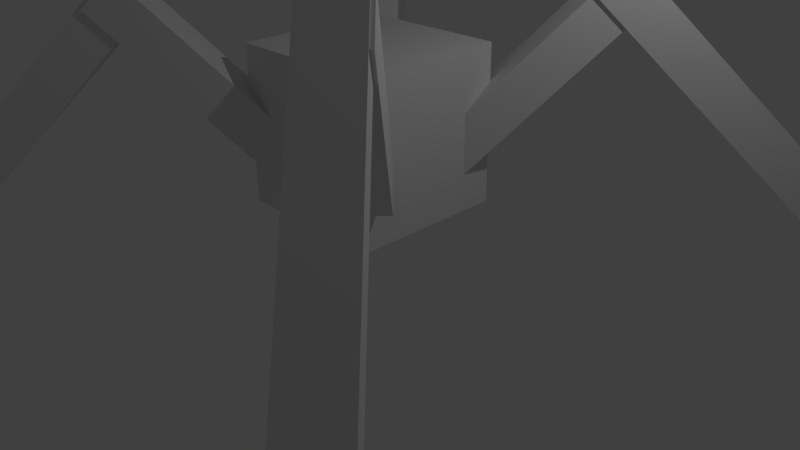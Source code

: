# Source: spider.blend  (saved by Blender 2.76.0; exported with 4.5.12 LTS)
import bpy
from mathutils import Matrix  # noqa: F401  (used for matrix-valued properties, if any)

bpy.ops.wm.read_factory_settings(use_empty=True)
scene = bpy.context.scene
scene.name = 'Scene'

# ---- collections
col_collection_1 = bpy.data.collections.new('Collection 1'); scene.collection.children.link(col_collection_1)

# ---- materials (node trees are filled in below, after node groups)
mat_material = bpy.data.materials.new('Material')
mat_material.alpha_threshold = 0.0
mat_material.use_transparent_shadow = False
mat_material.roughness = 0.5
mat_material.line_color = (0.0, 0.0, 0.0, 1.0)

# ---- material node trees

# ---- world
world_world = bpy.data.worlds.new('World'); scene.world = world_world
world_world.color = (0.05088, 0.05088, 0.05088)
world_world.use_sun_shadow = False
world_world.sun_shadow_jitter_overblur = 0.0
world_world.cycles.sampling_method = 'MANUAL'
world_world.cycles.sample_map_resolution = 256

# ---- cameras
cam_camera = bpy.data.cameras.new('Camera')
cam_camera.clip_end = 100.0
cam_camera.lens = 35.0
cam_camera.sensor_width = 32.0
cam_camera.sensor_height = 18.0
cam_camera.ortho_scale = 7.314
cam_camera.dof.focus_distance = 0.0
cam_camera.dof.aperture_fstop = 128.0

# ---- lights
light_lamp = bpy.data.lights.new('Lamp', 'POINT')
light_lamp.transmission_factor = 0.0
light_lamp.cutoff_distance = 30.0
light_lamp.energy = 100.0
light_lamp.shadow_buffer_clip_start = 1.001
light_lamp.shadow_soft_size = 0.1
light_lamp.shadow_maximum_resolution = 0.006
light_lamp.use_absolute_resolution = True
light_lamp.cycles.use_multiple_importance_sampling = False

# ---- meshes
me_cube_008 = bpy.data.meshes.new('Cube.008')
me_cube_008.from_pydata([(1.0, 1.0, -1.0), (1.0, -1.0, -1.0), (-1.0, -1.0, -1.0), (-1.0, 1.0, -1.0), (1.0, 1.0, 1.0), (1.0, -1.0, 1.0), (-1.0, -1.0, 1.0), (-1.0, 1.0, 1.0)], [], [(0, 1, 2, 3), (4, 7, 6, 5), (0, 4, 5, 1), (1, 5, 6, 2), (2, 6, 7, 3), (4, 0, 3, 7)])
me_cube_008.materials.append(mat_material)
me_cube_008.use_remesh_preserve_volume = False
me_cube_008.use_remesh_preserve_attributes = False
me_cube_008.use_mirror_vertex_groups = False
me_cube_008.update()
me_cube_007 = bpy.data.meshes.new('Cube.007')
me_cube_007.from_pydata([(1.0, 1.0, -1.0), (1.0, -1.0, -1.0), (-1.0, -1.0, -1.0), (-1.0, 1.0, -1.0), (1.0, 1.0, 1.0), (1.0, -1.0, 1.0), (-1.0, -1.0, 1.0), (-1.0, 1.0, 1.0), (2.031, 1.0, -1.0), (2.031, -1.0, -1.0), (2.29, 1.996, 0.7308), (2.29, -0.004442, 0.7308)], [], [(0, 1, 2, 3), (4, 7, 6, 5), (4, 5, 11, 10), (1, 5, 6, 2), (2, 6, 7, 3), (4, 0, 3, 7), (8, 10, 11, 9), (5, 1, 9, 11), (0, 4, 10, 8), (1, 0, 8, 9)])
me_cube_007.materials.append(mat_material)
me_cube_007.use_remesh_preserve_volume = False
me_cube_007.use_remesh_preserve_attributes = False
me_cube_007.use_mirror_vertex_groups = False
me_cube_007.update()
me_cube_006 = bpy.data.meshes.new('Cube.006')
me_cube_006.from_pydata([(1.0, 1.0, -1.0), (1.0, -1.0, -1.0), (-1.0, -1.0, -1.0), (-1.0, 1.0, -1.0), (1.0, 1.0, 1.0), (1.0, -1.0, 1.0), (-1.0, -1.0, 1.0), (-1.0, 1.0, 1.0), (2.031, 1.0, -1.0), (2.031, -1.0, -1.0), (2.29, 1.996, 0.7308), (2.29, -0.004442, 0.7308)], [], [(0, 1, 2, 3), (4, 7, 6, 5), (4, 5, 11, 10), (1, 5, 6, 2), (2, 6, 7, 3), (4, 0, 3, 7), (8, 10, 11, 9), (5, 1, 9, 11), (0, 4, 10, 8), (1, 0, 8, 9)])
me_cube_006.materials.append(mat_material)
me_cube_006.use_remesh_preserve_volume = False
me_cube_006.use_remesh_preserve_attributes = False
me_cube_006.use_mirror_vertex_groups = False
me_cube_006.update()
me_cube_005 = bpy.data.meshes.new('Cube.005')
me_cube_005.from_pydata([(1.0, 1.0, -1.0), (1.0, -1.0, -1.0), (-1.0, -1.0, -1.0), (-1.0, 1.0, -1.0), (1.0, 1.0, 1.0), (1.0, -1.0, 1.0), (-1.0, -1.0, 1.0), (-1.0, 1.0, 1.0)], [], [(0, 1, 2, 3), (4, 7, 6, 5), (0, 4, 5, 1), (1, 5, 6, 2), (2, 6, 7, 3), (4, 0, 3, 7)])
me_cube_005.materials.append(mat_material)
me_cube_005.use_remesh_preserve_volume = False
me_cube_005.use_remesh_preserve_attributes = False
me_cube_005.use_mirror_vertex_groups = False
me_cube_005.update()
me_cube_004 = bpy.data.meshes.new('Cube.004')
me_cube_004.from_pydata([(1.0, 1.0, -1.0), (1.0, -1.0, -1.0), (-1.0, -1.0, -1.0), (-1.0, 1.0, -1.0), (1.0, 1.0, 1.0), (1.0, -1.0, 1.0), (-1.0, -1.0, 1.0), (-1.0, 1.0, 1.0)], [], [(0, 1, 2, 3), (4, 7, 6, 5), (0, 4, 5, 1), (1, 5, 6, 2), (2, 6, 7, 3), (4, 0, 3, 7)])
me_cube_004.materials.append(mat_material)
me_cube_004.use_remesh_preserve_volume = False
me_cube_004.use_remesh_preserve_attributes = False
me_cube_004.use_mirror_vertex_groups = False
me_cube_004.update()
me_cube_003 = bpy.data.meshes.new('Cube.003')
me_cube_003.from_pydata([(1.0, 1.0, -1.0), (1.0, -1.0, -1.0), (-1.0, -1.0, -1.0), (-1.0, 1.0, -1.0), (1.0, 1.0, 1.0), (1.0, -1.0, 1.0), (-1.0, -1.0, 1.0), (-1.0, 1.0, 1.0), (2.031, 1.0, -1.0), (2.031, -1.0, -1.0), (2.29, 1.996, 0.7308), (2.29, -0.004442, 0.7308)], [], [(0, 1, 2, 3), (4, 7, 6, 5), (4, 5, 11, 10), (1, 5, 6, 2), (2, 6, 7, 3), (4, 0, 3, 7), (8, 10, 11, 9), (5, 1, 9, 11), (0, 4, 10, 8), (1, 0, 8, 9)])
me_cube_003.materials.append(mat_material)
me_cube_003.use_remesh_preserve_volume = False
me_cube_003.use_remesh_preserve_attributes = False
me_cube_003.use_mirror_vertex_groups = False
me_cube_003.update()
me_cube_002 = bpy.data.meshes.new('Cube.002')
me_cube_002.from_pydata([(1.0, 1.0, -1.0), (1.0, -1.0, -1.0), (-1.0, -1.0, -1.0), (-1.0, 1.0, -1.0), (1.0, 1.0, 1.0), (1.0, -1.0, 1.0), (-1.0, -1.0, 1.0), (-1.0, 1.0, 1.0), (2.031, 1.0, -1.0), (2.031, -1.0, -1.0), (2.29, 1.996, 0.7308), (2.29, -0.004442, 0.7308)], [], [(0, 1, 2, 3), (4, 7, 6, 5), (4, 5, 11, 10), (1, 5, 6, 2), (2, 6, 7, 3), (4, 0, 3, 7), (8, 10, 11, 9), (5, 1, 9, 11), (0, 4, 10, 8), (1, 0, 8, 9)])
me_cube_002.materials.append(mat_material)
me_cube_002.use_remesh_preserve_volume = False
me_cube_002.use_remesh_preserve_attributes = False
me_cube_002.use_mirror_vertex_groups = False
me_cube_002.update()
me_cube_001 = bpy.data.meshes.new('Cube.001')
me_cube_001.from_pydata([(1.0, 1.0, -1.0), (1.0, -1.0, -1.0), (-1.0, -1.0, -1.0), (-1.0, 1.0, -1.0), (1.0, 1.0, 1.0), (1.0, -1.0, 1.0), (-1.0, -1.0, 1.0), (-1.0, 1.0, 1.0)], [], [(0, 1, 2, 3), (4, 7, 6, 5), (0, 4, 5, 1), (1, 5, 6, 2), (2, 6, 7, 3), (4, 0, 3, 7)])
me_cube_001.materials.append(mat_material)
me_cube_001.use_remesh_preserve_volume = False
me_cube_001.use_remesh_preserve_attributes = False
me_cube_001.use_mirror_vertex_groups = False
me_cube_001.update()
me_cube = bpy.data.meshes.new('Cube')
me_cube.from_pydata([(1.0, 1.0, -1.0), (1.0, -1.0, -1.0), (-1.0, -1.0, -1.0), (-1.0, 1.0, -1.0), (1.0, 1.0, 1.0), (1.0, -1.0, 1.0), (-1.0, -1.0, 1.0), (-1.0, 1.0, 1.0)], [], [(0, 1, 2, 3), (4, 7, 6, 5), (0, 4, 5, 1), (1, 5, 6, 2), (2, 6, 7, 3), (4, 0, 3, 7)])
me_cube.materials.append(mat_material)
me_cube.use_remesh_preserve_volume = False
me_cube.use_remesh_preserve_attributes = False
me_cube.use_mirror_vertex_groups = False
me_cube.update()

# ---- objects
ob_cube_008 = bpy.data.objects.new('Cube.008', me_cube_008)
ob_cube_007 = bpy.data.objects.new('Cube.007', me_cube_007)
ob_cube_006 = bpy.data.objects.new('Cube.006', me_cube_006)
ob_cube_005 = bpy.data.objects.new('Cube.005', me_cube_005)
ob_cube_004 = bpy.data.objects.new('Cube.004', me_cube_004)
ob_cube_003 = bpy.data.objects.new('Cube.003', me_cube_003)
ob_cube_002 = bpy.data.objects.new('Cube.002', me_cube_002)
ob_cube_001 = bpy.data.objects.new('Cube.001', me_cube_001)
ob_cube = bpy.data.objects.new('Cube', me_cube)
ob_lamp = bpy.data.objects.new('Lamp', light_lamp)
ob_camera = bpy.data.objects.new('Camera', cam_camera)

# ---- transforms, parenting, visibility, modifiers, constraints
ob_cube_008.location = (-1.222, -1.227, 2.15)
ob_cube_008.rotation_euler = (0.0, 5.498, 3.927)
ob_cube_008.scale = (1.753, 0.2709, 0.2709)
ob_cube_008.lock_rotations_4d = False
ob_cube_008.empty_display_type = 'ARROWS'
ob_cube_008.lineart.crease_threshold = 0.0
ob_cube_007.location = (-2.76, -2.714, 2.159)
ob_cube_007.rotation_euler = (0.0, 7.069, 3.927)
ob_cube_007.scale = (1.753, 0.2709, 0.2709)
ob_cube_007.lock_rotations_4d = False
ob_cube_007.empty_display_type = 'ARROWS'
ob_cube_007.lineart.crease_threshold = 0.0
ob_cube_006.location = (3.324, -3.306, 2.711)
ob_cube_006.rotation_euler = (0.0, 7.069, 5.498)
ob_cube_006.scale = (1.753, 0.2709, 0.2709)
ob_cube_006.lock_rotations_4d = False
ob_cube_006.empty_display_type = 'ARROWS'
ob_cube_006.lineart.crease_threshold = 0.0
ob_cube_005.location = (1.838, -1.767, 2.702)
ob_cube_005.rotation_euler = (0.0, 5.498, 5.498)
ob_cube_005.scale = (1.753, 0.2709, 0.2709)
ob_cube_005.lock_rotations_4d = False
ob_cube_005.empty_display_type = 'ARROWS'
ob_cube_005.lineart.crease_threshold = 0.0
ob_cube_004.location = (-1.783, 1.782, 2.702)
ob_cube_004.rotation_euler = (0.0, 5.498, 2.356)
ob_cube_004.scale = (1.753, 0.2709, 0.2709)
ob_cube_004.lock_rotations_4d = False
ob_cube_004.empty_display_type = 'ARROWS'
ob_cube_004.lineart.crease_threshold = 0.0
ob_cube_003.location = (-3.269, 3.321, 2.711)
ob_cube_003.rotation_euler = (0.0, 7.069, 2.356)
ob_cube_003.scale = (1.753, 0.2709, 0.2709)
ob_cube_003.lock_rotations_4d = False
ob_cube_003.empty_display_type = 'ARROWS'
ob_cube_003.lineart.crease_threshold = 0.0
ob_cube_002.location = (2.814, 2.729, 2.289)
ob_cube_002.rotation_euler = (0.0, 7.069, 0.7854)
ob_cube_002.scale = (1.753, 0.2709, 0.2709)
ob_cube_002.lock_rotations_4d = False
ob_cube_002.empty_display_type = 'ARROWS'
ob_cube_002.lineart.crease_threshold = 0.0
ob_cube_001.location = (1.276, 1.242, 2.28)
ob_cube_001.rotation_euler = (0.0, 5.498, 0.7854)
ob_cube_001.scale = (1.753, 0.2709, 0.2709)
ob_cube_001.lock_rotations_4d = False
ob_cube_001.empty_display_type = 'ARROWS'
ob_cube_001.lineart.crease_threshold = 0.0
ob_cube.location = (0.0, 0.0, 1.758)
ob_cube.lock_rotations_4d = False
ob_cube.empty_display_type = 'ARROWS'
ob_cube.lineart.crease_threshold = 0.0
ob_lamp.location = (4.076, 1.005, 5.904)
ob_lamp.rotation_euler = (0.6503, 0.05522, 1.866)
ob_lamp.lock_rotations_4d = False
ob_lamp.empty_display_type = 'ARROWS'
ob_lamp.color = (0.0, 0.0, 0.0, 0.0)
ob_lamp.lineart.crease_threshold = 0.0
ob_camera.location = (7.481, -6.508, 5.344)
ob_camera.rotation_euler = (1.109, 0.01082, 0.8149)
ob_camera.lock_rotations_4d = False
ob_camera.empty_display_type = 'ARROWS'
ob_camera.color = (0.0, 0.0, 0.0, 0.0)
ob_camera.display_type = 'WIRE'
ob_camera.lineart.crease_threshold = 0.0

# ---- collection membership
col_collection_1.objects.link(ob_cube_008)
col_collection_1.objects.link(ob_cube_007)
col_collection_1.objects.link(ob_cube_006)
col_collection_1.objects.link(ob_cube_005)
col_collection_1.objects.link(ob_cube_004)
col_collection_1.objects.link(ob_cube_003)
col_collection_1.objects.link(ob_cube_002)
col_collection_1.objects.link(ob_cube_001)
col_collection_1.objects.link(ob_cube)
col_collection_1.objects.link(ob_lamp)
col_collection_1.objects.link(ob_camera)

# ---- scene / render settings (as saved in the file)
scene.camera = ob_camera
scene.frame_start = 1; scene.frame_end = 250; scene.frame_set(1)
scene.render.engine = 'BLENDER_EEVEE_NEXT'
scene.render.resolution_percentage = 50
scene.render.dither_intensity = 0.0
scene.cycles.use_denoising = False
scene.cycles.samples = 10
scene.cycles.sampling_pattern = 'TABULATED_SOBOL'
scene.cycles.light_sampling_threshold = 0.0
scene.cycles.use_adaptive_sampling = False
scene.cycles.use_light_tree = False
scene.cycles.blur_glossy = 0.0
scene.cycles.pixel_filter_type = 'GAUSSIAN'
scene.cycles.sample_clamp_indirect = 0.0
scene.view_settings.view_transform = 'Standard'
bpy.context.view_layer.update()
